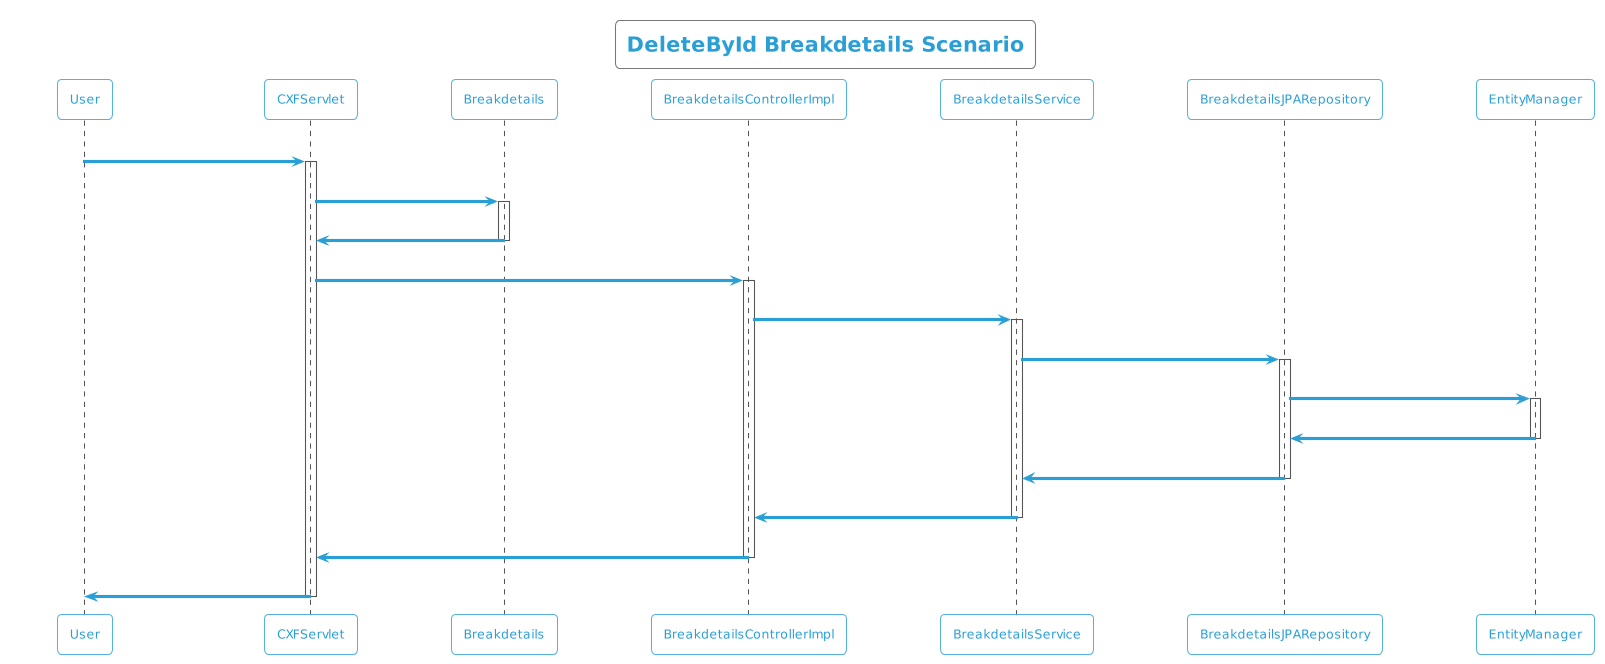

The diagram above was rendered by PlantUML. Its source (embedded in the PNG):
@startuml
!theme cyborg-outline
title DeleteById Breakdetails Scenario
participant User
User -> CXFServlet: DELETE, Breakdetails
activate CXFServlet
CXFServlet -> Breakdetails: << delete >>
activate Breakdetails
Breakdetails -> CXFServlet: << instance >>
deactivate Breakdetails
CXFServlet -> BreakdetailsControllerImpl: delete(:Breakdetails)
activate BreakdetailsControllerImpl
BreakdetailsControllerImpl -> BreakdetailsService: deleteById(:Breakdetails)
activate BreakdetailsService
BreakdetailsService -> BreakdetailsJPARepository: deleteById(:Breakdetails)
activate BreakdetailsJPARepository
BreakdetailsJPARepository -> EntityManager: delete(:Breakdetails)
activate EntityManager
EntityManager -> BreakdetailsJPARepository: << persisted Breakdetails >>
deactivate EntityManager
BreakdetailsJPARepository -> BreakdetailsService: << persisted Breakdetails >>
deactivate BreakdetailsJPARepository
BreakdetailsService -> BreakdetailsControllerImpl: << persisted Breakdetails >>
deactivate BreakdetailsService
BreakdetailsControllerImpl -> CXFServlet: << persisted Breakdetails >>
deactivate BreakdetailsControllerImpl
CXFServlet -> User: marshalled Breakdetails XML
deactivate CXFServlet
@enduml